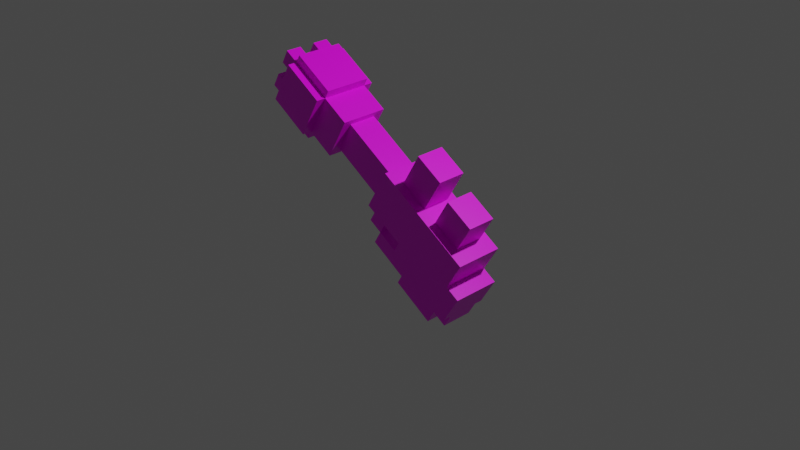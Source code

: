 # Source: aurora_tech_tool_mining_laser_dropped.blend  (saved by Blender 2.80.75; exported with 4.5.12 LTS)
import bpy
from mathutils import Matrix  # noqa: F401  (used for matrix-valued properties, if any)

bpy.ops.wm.read_factory_settings(use_empty=True)
scene = bpy.context.scene
scene.name = 'Scene'

# ---- collections
col_collection = bpy.data.collections.new('Collection'); scene.collection.children.link(col_collection)

# ---- images (referenced by path relative to the original .blend; pixels are not part of the script)
import os
ASSET_DIR = os.environ.get("B2B_ASSET_DIR", "")  # directory of the original .blend (textures are referenced by path, not embedded)
HERE = os.path.dirname(os.path.abspath(__file__))  # packed textures are extracted next to this script under _unpacked/

def load_image(name, relpath, width, height, colorspace="sRGB"):
    """Load a texture the original file referenced (path relative to the .blend, or extracted next to this script)."""
    p = next((c for c in (os.path.join(HERE, relpath), os.path.join(ASSET_DIR, relpath)) if relpath and os.path.exists(c)), "")
    if p:
        img = bpy.data.images.load(p, check_existing=True)
        img.name = name
    else:  # same state as the original file: an image datablock whose file is absent (Cycles renders it pink)
        img = bpy.data.images.new(name, width, height)
        img.source = "FILE"
        img.filepath = "//" + (relpath or name)
    img.colorspace_settings.name = colorspace
    return img
img_combat_mining_laser_png = load_image('combat_mining_laser.png', 'combat_mining_laser.png', 1024, 1024, 'sRGB')

# ---- materials (node trees are filled in below, after node groups)
mat_material = bpy.data.materials.new('Material')
mat_material.alpha_threshold = 0.0
mat_material.use_transparent_shadow = False
mat_material.line_color = (0.0, 0.0, 0.0, 1.0)

# ---- material node trees
mat_material.use_nodes = True; mat_material.node_tree.nodes.clear()
_N = mat_material.node_tree.nodes; _L = mat_material.node_tree.links
n0 = _N.new('ShaderNodeOutputMaterial'); n0.name = 'Material Output'; n0.location = (300, 300)
n1 = _N.new('ShaderNodeBsdfPrincipled'); n1.name = 'Principled BSDF'; n1.location = (10, 300)
n1.distribution = 'GGX'
n1.subsurface_method = 'BURLEY'
n1.inputs[2].default_value = 0.4
n1.inputs[3].default_value = 1.45
n1.inputs[27].default_value = (0.0, 0.0, 0.0, 1.0)
n1.inputs[28].default_value = 1.0
n2 = _N.new('ShaderNodeTexImage'); n2.name = 'Image Texture'; n2.location = (-280, 280)
n2.image = img_combat_mining_laser_png
n2.interpolation = 'Closest'
_L.new(n1.outputs[0], n0.inputs[0])
_L.new(n2.outputs[0], n1.inputs[0])
n0.is_active_output = True

# ---- world
world_world = bpy.data.worlds.new('World'); scene.world = world_world
world_world.use_nodes = True; world_world.node_tree.nodes.clear()
_N = world_world.node_tree.nodes; _L = world_world.node_tree.links
n0 = _N.new('ShaderNodeOutputWorld'); n0.name = 'World Output'; n0.location = (300, 300)
n1 = _N.new('ShaderNodeBackground'); n1.name = 'Background'; n1.location = (10, 300)
n1.inputs[0].default_value = (0.05088, 0.05088, 0.05088, 1.0)
_L.new(n1.outputs[0], n0.inputs[0])
n0.is_active_output = True
world_world.color = (0.05088, 0.05088, 0.05088)
world_world.use_sun_shadow = False
world_world.sun_shadow_jitter_overblur = 0.0

# ---- cameras
cam_camera = bpy.data.cameras.new('Camera')
cam_camera.clip_end = 100.0
cam_camera.ortho_scale = 7.314

# ---- lights
light_light = bpy.data.lights.new('Light', 'POINT')
light_light.transmission_factor = 0.0
light_light.energy = 1000.0
light_light.shadow_soft_size = 0.1
light_light.shadow_maximum_resolution = 0.006
light_light.use_absolute_resolution = True

# ---- meshes
me_cube = bpy.data.meshes.new('Cube')
me_cube.from_pydata([(1.4, 2.0, 4.0), (1.4, 2.0, 2.0), (1.4, -1.0, 4.0), (1.4, -1.0, 2.0), (-0.6, 2.0, 4.0), (-0.6, 2.0, 2.0), (-0.6, -1.0, 4.0), (-0.6, -1.0, 2.0), (-0.1, 2.0, 2.0), (-0.1, 2.0, 3.0), (-0.1, 5.0, 2.0), (-0.1, 5.0, 3.0), (0.9, 2.0, 2.0), (0.9, 2.0, 3.0), (0.9, 5.0, 2.0), (0.9, 5.0, 3.0), (-0.1, 5.0, 3.0), (-0.1, 5.0, 5.0), (-0.1, 6.0, 3.0), (-0.1, 6.0, 5.0), (0.9, 5.0, 3.0), (0.9, 5.0, 5.0), (0.9, 6.0, 3.0), (0.9, 6.0, 5.0), (-0.1, 3.0, 4.0), (-0.1, 3.0, 5.0), (-0.1, 4.0, 4.0), (-0.1, 4.0, 5.0), (0.9, 3.0, 4.0), (0.9, 3.0, 5.0), (0.9, 4.0, 4.0), (0.9, 4.0, 5.0), (1.3, 10.0, 7.6), (1.3, 10.0, 5.4), (1.3, 4.0, 7.6), (1.3, 4.0, 5.4), (-0.5, 10.0, 7.6), (-0.5, 10.0, 5.4), (-0.5, 4.0, 7.6), (-0.5, 4.0, 5.4), (1.9, 16.0, 6.0), (1.9, 16.0, 5.0), (1.9, 12.0, 6.0), (1.9, 12.0, 5.0), (0.9, 16.0, 6.0), (0.9, 16.0, 5.0), (0.9, 12.0, 6.0), (0.9, 12.0, 5.0), (1.9, 16.0, 8.0), (1.9, 16.0, 7.0), (1.9, 12.0, 8.0), (1.9, 12.0, 7.0), (0.9, 16.0, 8.0), (0.9, 16.0, 7.0), (0.9, 12.0, 8.0), (0.9, 12.0, 7.0), (-0.1, 16.0, 6.0), (-0.1, 16.0, 5.0), (-0.1, 12.0, 6.0), (-0.1, 12.0, 5.0), (-1.1, 16.0, 6.0), (-1.1, 16.0, 5.0), (-1.1, 12.0, 6.0), (-1.1, 12.0, 5.0), (-0.1, 16.0, 8.0), (-0.1, 16.0, 7.0), (-0.1, 12.0, 8.0), (-0.1, 12.0, 7.0), (-1.1, 16.0, 8.0), (-1.1, 16.0, 7.0), (-1.1, 12.0, 8.0), (-1.1, 12.0, 7.0), (1.9, 6.0, 8.0), (1.9, 6.0, 5.0), (1.9, -1.0, 8.0), (1.9, -1.0, 5.0), (-1.1, 6.0, 8.0), (-1.1, 6.0, 5.0), (-1.1, -1.0, 8.0), (-1.1, -1.0, 5.0), (2.5, 15.0, 8.0), (2.5, 15.0, 5.0), (2.5, 12.0, 8.0), (2.5, 12.0, 5.0), (1.9, 15.0, 8.0), (1.9, 15.0, 5.0), (1.9, 12.0, 8.0), (1.9, 12.0, 5.0), (-0.6, -2.0, 3.0), (-0.6, -2.0, 4.0), (-0.6, -1.0, 3.0), (-0.6, -1.0, 4.0), (1.4, -2.0, 3.0), (1.4, -2.0, 4.0), (1.4, -1.0, 3.0), (1.4, -1.0, 4.0), (1.9, 3.0, 5.0), (1.9, 3.0, 4.0), (1.9, -2.0, 5.0), (1.9, -2.0, 4.0), (-1.1, 3.0, 5.0), (-1.1, 3.0, 4.0), (-1.1, -2.0, 5.0), (-1.1, -2.0, 4.0), (1.9, -1.0, 6.0), (1.9, -1.0, 5.0), (1.9, -2.0, 6.0), (1.9, -2.0, 5.0), (-1.1, -1.0, 6.0), (-1.1, -1.0, 5.0), (-1.1, -2.0, 6.0), (-1.1, -2.0, 5.0), (1.3, 2.0, 9.9), (1.3, 2.0, 8.0), (1.3, 0.0, 9.9), (1.3, 0.0, 8.0), (-0.5, 2.0, 9.9), (-0.5, 2.0, 8.0), (-0.5, 0.0, 9.9), (-0.5, 0.0, 8.0), (1.3, 5.0, 10.4), (1.3, 5.0, 8.0), (1.3, 3.0, 10.4), (1.3, 3.0, 8.0), (-0.5, 5.0, 10.4), (-0.5, 5.0, 8.0), (-0.5, 3.0, 10.4), (-0.5, 3.0, 8.0), (-1.1, 15.0, 8.0), (-1.1, 15.0, 5.0), (-1.1, 12.0, 8.0), (-1.1, 12.0, 5.0), (-1.7, 15.0, 8.0), (-1.7, 15.0, 5.0), (-1.7, 12.0, 8.0), (-1.7, 12.0, 5.0), (1.9, 15.0, 8.6), (1.9, 15.0, 7.6), (1.9, 12.0, 8.6), (1.9, 12.0, 7.6), (-1.1, 15.0, 8.6), (-1.1, 15.0, 7.6), (-1.1, 12.0, 8.6), (-1.1, 12.0, 7.6), (1.9, 15.0, 5.4), (1.9, 15.0, 4.4), (1.9, 12.0, 5.4), (1.9, 12.0, 4.4), (-1.1, 15.0, 5.4), (-1.1, 15.0, 4.4), (-1.1, 12.0, 5.4), (-1.1, 12.0, 4.4), (1.9, 12.0, 8.0), (1.9, 12.0, 5.0), (1.9, 10.0, 8.0), (1.9, 10.0, 5.0), (-1.1, 12.0, 8.0), (-1.1, 12.0, 5.0), (-1.1, 10.0, 8.0), (-1.1, 10.0, 5.0)], [], [(0, 4, 6, 2), (3, 2, 6, 7), (7, 6, 4, 5), (5, 1, 3, 7), (1, 0, 2, 3), (5, 4, 0, 1), (8, 9, 11, 10), (10, 11, 15, 14), (14, 15, 13, 12), (12, 13, 9, 8), (10, 14, 12, 8), (15, 11, 9, 13), (16, 17, 19, 18), (18, 19, 23, 22), (22, 23, 21, 20), (20, 21, 17, 16), (18, 22, 20, 16), (23, 19, 17, 21), (24, 25, 27, 26), (26, 27, 31, 30), (30, 31, 29, 28), (28, 29, 25, 24), (26, 30, 28, 24), (31, 27, 25, 29), (32, 36, 38, 34), (35, 34, 38, 39), (39, 38, 36, 37), (37, 33, 35, 39), (33, 32, 34, 35), (37, 36, 32, 33), (40, 44, 46, 42), (43, 42, 46, 47), (47, 46, 44, 45), (45, 41, 43, 47), (41, 40, 42, 43), (45, 44, 40, 41), (48, 52, 54, 50), (51, 50, 54, 55), (55, 54, 52, 53), (53, 49, 51, 55), (49, 48, 50, 51), (53, 52, 48, 49), (56, 60, 62, 58), (59, 58, 62, 63), (63, 62, 60, 61), (61, 57, 59, 63), (57, 56, 58, 59), (61, 60, 56, 57), (64, 68, 70, 66), (67, 66, 70, 71), (71, 70, 68, 69), (69, 65, 67, 71), (65, 64, 66, 67), (69, 68, 64, 65), (72, 76, 78, 74), (75, 74, 78, 79), (79, 78, 76, 77), (77, 73, 75, 79), (73, 72, 74, 75), (77, 76, 72, 73), (80, 84, 86, 82), (83, 82, 86, 87), (87, 86, 84, 85), (85, 81, 83, 87), (81, 80, 82, 83), (85, 84, 80, 81), (94, 95, 93, 92), (92, 93, 89, 88), (95, 91, 89, 93), (90, 94, 92, 88), (90, 91, 95, 94), (88, 89, 91, 90), (96, 100, 102, 98), (99, 98, 102, 103), (103, 102, 100, 101), (101, 97, 99, 103), (97, 96, 98, 99), (101, 100, 96, 97), (104, 108, 110, 106), (107, 106, 110, 111), (111, 110, 108, 109), (109, 105, 107, 111), (105, 104, 106, 107), (109, 108, 104, 105), (112, 116, 118, 114), (115, 114, 118, 119), (119, 118, 116, 117), (117, 113, 115, 119), (113, 112, 114, 115), (117, 116, 112, 113), (120, 124, 126, 122), (123, 122, 126, 127), (127, 126, 124, 125), (125, 121, 123, 127), (121, 120, 122, 123), (125, 124, 120, 121), (128, 132, 134, 130), (131, 130, 134, 135), (135, 134, 132, 133), (133, 129, 131, 135), (129, 128, 130, 131), (133, 132, 128, 129), (136, 140, 142, 138), (139, 138, 142, 143), (143, 142, 140, 141), (141, 137, 139, 143), (137, 136, 138, 139), (141, 140, 136, 137), (144, 148, 150, 146), (147, 146, 150, 151), (151, 150, 148, 149), (149, 145, 147, 151), (145, 144, 146, 147), (149, 148, 144, 145), (152, 156, 158, 154), (155, 154, 158, 159), (159, 158, 156, 157), (157, 153, 155, 159), (153, 152, 154, 155), (157, 156, 152, 153)])
_uv = me_cube.uv_layers.new(name='UVMap')
_uv.uv.foreach_set('vector', [0.375, 0.0, 0.625, 0.0, 0.625, 0.25, 0.375, 0.25, 0.6875, 0.5312, 0.6875, 0.5625, 0.625, 0.5625, 0.625, 0.5312, 0.5312, 0.7188, 0.5312, 0.7812, 0.4375, 0.7812, 0.4375, 0.7188, 0.4688, 0.5625, 0.4688, 0.5, 0.5625, 0.5, 0.5625, 0.5625, 0.4375, 0.7188, 0.4375, 0.7812, 0.5312, 0.7812, 0.5312, 0.7188, 0.875, 0.5312, 0.875, 0.5938, 0.8125, 0.5938, 0.8125, 0.5312, 0.4375, 0.7188, 0.4375, 0.75, 0.3438, 0.75, 0.3438, 0.7188, 0.9375, 0.5312, 0.9375, 0.5625, 0.9062, 0.5625, 0.9062, 0.5312, 0.3438, 0.7188, 0.3438, 0.75, 0.4375, 0.75, 0.4375, 0.7188, 0.375, 0.75, 0.625, 0.75, 0.625, 1.0, 0.375, 1.0, 0.3438, 0.5312, 0.3438, 0.5, 0.4375, 0.5, 0.4375, 0.5312, 0.2812, 0.5625, 0.2812, 0.5312, 0.375, 0.5312, 0.375, 0.5625, 0.3438, 0.75, 0.3438, 0.8125, 0.3125, 0.8125, 0.3125, 0.75, 0.9375, 0.5625, 0.9375, 0.625, 0.9062, 0.625, 0.9062, 0.5625, 0.3125, 0.75, 0.3125, 0.8125, 0.3438, 0.8125, 0.3438, 0.75, 0.625, 0.5938, 0.625, 0.6562, 0.5938, 0.6562, 0.5938, 0.5938, 0.3125, 0.5312, 0.3125, 0.5, 0.3438, 0.5, 0.3438, 0.5312, 0.625, 0.5, 0.875, 0.5, 0.875, 0.75, 0.625, 0.75, 0.4062, 0.7812, 0.4062, 0.8125, 0.375, 0.8125, 0.375, 0.7812, 0.9688, 0.5938, 0.9688, 0.625, 0.9375, 0.625, 0.9375, 0.5938, 0.375, 0.7812, 0.375, 0.8125, 0.4062, 0.8125, 0.4062, 0.7812, 0.375, 0.75, 0.625, 0.75, 0.625, 1.0, 0.375, 1.0, 0.375, 0.5625, 0.375, 0.5312, 0.4062, 0.5312, 0.4062, 0.5625, 0.625, 0.5, 0.875, 0.5, 0.875, 0.75, 0.625, 0.75, 0.1875, 0.625, 0.1875, 0.5625, 0.375, 0.5625, 0.375, 0.625, 0.375, 0.25, 0.625, 0.25, 0.625, 0.5, 0.375, 0.5, 0.375, 0.8125, 0.375, 0.875, 0.1875, 0.875, 0.1875, 0.8125, 0.1875, 0.4688, 0.1875, 0.4062, 0.375, 0.4062, 0.375, 0.4688, 0.1875, 0.8125, 0.1875, 0.875, 0.375, 0.875, 0.375, 0.8125, 0.625, 0.5, 0.875, 0.5, 0.875, 0.75, 0.625, 0.75, 0.0, 0.625, 0.03125, 0.625, 0.03125, 0.6562, 0.0, 0.6562, 0.375, 0.25, 0.625, 0.25, 0.625, 0.5, 0.375, 0.5, 0.0, 0.8125, 0.03125, 0.8125, 0.03125, 0.8438, 0.0, 0.8438, 0.0, 0.4375, 0.0, 0.4062, 0.03125, 0.4062, 0.03125, 0.4375, 0.0, 0.8125, 0.0, 0.8438, 0.03125, 0.8438, 0.03125, 0.8125, 0.8438, 0.8438, 0.8438, 0.875, 0.8125, 0.875, 0.8125, 0.8438, 0.0, 0.6562, 0.0, 0.625, 0.03125, 0.625, 0.03125, 0.6562, 0.375, 0.25, 0.625, 0.25, 0.625, 0.5, 0.375, 0.5, 0.0, 0.875, 0.03125, 0.875, 0.03125, 0.9062, 0.0, 0.9062, 0.0, 0.4062, 0.03125, 0.4062, 0.03125, 0.4375, 0.0, 0.4375, 0.0, 0.875, 0.0, 0.9062, 0.03125, 0.9062, 0.03125, 0.875, 0.8438, 0.9062, 0.8438, 0.9375, 0.8125, 0.9375, 0.8125, 0.9062, 0.0, 0.5625, 0.03125, 0.5625, 0.03125, 0.5938, 0.0, 0.5938, 0.375, 0.25, 0.625, 0.25, 0.625, 0.5, 0.375, 0.5, 0.03125, 0.8125, 0.03125, 0.8438, 0.0, 0.8438, 0.0, 0.8125, 0.0, 0.5, 0.0, 0.4688, 0.03125, 0.4688, 0.03125, 0.5, 0.0, 0.8125, 0.03125, 0.8125, 0.03125, 0.8438, 0.0, 0.8438, 0.9062, 0.8438, 0.9062, 0.875, 0.875, 0.875, 0.875, 0.8438, 0.0, 0.5938, 0.0, 0.5625, 0.03125, 0.5625, 0.03125, 0.5938, 0.375, 0.25, 0.625, 0.25, 0.625, 0.5, 0.375, 0.5, 0.03125, 0.875, 0.03125, 0.9062, 0.0, 0.9062, 0.0, 0.875, 0.0, 0.4688, 0.03125, 0.4688, 0.03125, 0.5, 0.0, 0.5, 0.0, 0.875, 0.03125, 0.875, 0.03125, 0.9062, 0.0, 0.9062, 0.9062, 0.9062, 0.9062, 0.9375, 0.875, 0.9375, 0.875, 0.9062, 0.3125, 0.6562, 0.3125, 0.5625, 0.5312, 0.5625, 0.5312, 0.6562, 0.7188, 0.625, 0.7188, 0.7188, 0.625, 0.7188, 0.625, 0.625, 0.5312, 0.8125, 0.5312, 0.9062, 0.3125, 0.9062, 0.3125, 0.8125, 0.3125, 0.5, 0.3125, 0.4062, 0.5312, 0.4062, 0.5312, 0.5, 0.3125, 0.8125, 0.3125, 0.9062, 0.5312, 0.9062, 0.5312, 0.8125, 0.9062, 0.625, 0.9062, 0.7188, 0.8125, 0.7188, 0.8125, 0.625, 0.03125, 0.6875, 0.03125, 0.6562, 0.125, 0.6562, 0.125, 0.6875, 0.75, 0.8438, 0.75, 0.9375, 0.7188, 0.9375, 0.7188, 0.8438, 0.03125, 0.8125, 0.03125, 0.9062, 0.125, 0.9062, 0.125, 0.8125, 0.03125, 0.4062, 0.03125, 0.375, 0.125, 0.375, 0.125, 0.4062, 0.03125, 0.8125, 0.03125, 0.9062, 0.125, 0.9062, 0.125, 0.8125, 0.8125, 0.8438, 0.8125, 0.9375, 0.7812, 0.9375, 0.7812, 0.8438, 0.5312, 0.75, 0.5312, 0.7812, 0.5625, 0.7812, 0.5625, 0.75, 0.6875, 0.5625, 0.6875, 0.5938, 0.625, 0.5938, 0.625, 0.5625, 0.375, 0.0, 0.625, 0.0, 0.625, 0.25, 0.375, 0.25, 0.5625, 0.4688, 0.5625, 0.4062, 0.5938, 0.4062, 0.5938, 0.4688, 0.625, 0.5, 0.875, 0.5, 0.875, 0.75, 0.625, 0.75, 0.5625, 0.75, 0.5625, 0.7812, 0.5312, 0.7812, 0.5312, 0.75, 0.375, 0.0, 0.625, 0.0, 0.625, 0.25, 0.375, 0.25, 0.7188, 0.5938, 0.7188, 0.625, 0.625, 0.625, 0.625, 0.5938, 0.5625, 0.7812, 0.5625, 0.8125, 0.4062, 0.8125, 0.4062, 0.7812, 0.4062, 0.5, 0.4062, 0.4062, 0.5625, 0.4062, 0.5625, 0.5, 0.4062, 0.7812, 0.4062, 0.8125, 0.5625, 0.8125, 0.5625, 0.7812, 0.9062, 0.5938, 0.9062, 0.625, 0.8125, 0.625, 0.8125, 0.5938, 0.5312, 0.6562, 0.5312, 0.5625, 0.5625, 0.5625, 0.5625, 0.6562, 0.7188, 0.625, 0.7188, 0.6562, 0.625, 0.6562, 0.625, 0.625, 0.5625, 0.8125, 0.5625, 0.8438, 0.5312, 0.8438, 0.5312, 0.8125, 0.375, 0.75, 0.625, 0.75, 0.625, 1.0, 0.375, 1.0, 0.5312, 0.8125, 0.5312, 0.8438, 0.5625, 0.8438, 0.5625, 0.8125, 0.625, 0.5, 0.875, 0.5, 0.875, 0.75, 0.625, 0.75, 0.4375, 0.7188, 0.4375, 0.6562, 0.5, 0.6562, 0.5, 0.7188, 0.75, 0.7188, 0.75, 0.7812, 0.6875, 0.7812, 0.6875, 0.7188, 0.5, 0.9062, 0.5, 0.9688, 0.4375, 0.9688, 0.4375, 0.9062, 0.375, 0.75, 0.625, 0.75, 0.625, 1.0, 0.375, 1.0, 0.4375, 0.9062, 0.4375, 0.9688, 0.5, 0.9688, 0.5, 0.9062, 0.9375, 0.7188, 0.9375, 0.7812, 0.875, 0.7812, 0.875, 0.7188, 0.3438, 0.7188, 0.3438, 0.6562, 0.4062, 0.6562, 0.4062, 0.7188, 0.6562, 0.7395, 0.6562, 0.8125, 0.5938, 0.8125, 0.5938, 0.7395, 0.4062, 0.9268, 0.4062, 1.0, 0.3438, 1.0, 0.3438, 0.9268, 0.375, 0.75, 0.625, 0.75, 0.625, 1.0, 0.375, 1.0, 0.3438, 0.9268, 0.3438, 1.0, 0.4062, 1.0, 0.4062, 0.9268, 0.8438, 0.7404, 0.8438, 0.8125, 0.7812, 0.8125, 0.7812, 0.7404, 0.03125, 0.5625, 0.03125, 0.5312, 0.125, 0.5312, 0.125, 0.5625, 0.625, 0.8438, 0.625, 0.9375, 0.5938, 0.9375, 0.5938, 0.8438, 0.125, 0.8125, 0.125, 0.9062, 0.03125, 0.9062, 0.03125, 0.8125, 0.03125, 0.5312, 0.03125, 0.5, 0.125, 0.5, 0.125, 0.5312, 0.125, 0.8125, 0.125, 0.9062, 0.03125, 0.9062, 0.03125, 0.8125, 0.9375, 0.8438, 0.9375, 0.9375, 0.9062, 0.9375, 0.9062, 0.8438, 0.03125, 0.6562, 0.03125, 0.5625, 0.125, 0.5625, 0.125, 0.6562, 0.7188, 0.9375, 0.7188, 0.9688, 0.625, 0.9688, 0.625, 0.9375, 0.125, 0.9062, 0.125, 0.9375, 0.03125, 0.9375, 0.03125, 0.9062, 0.125, 0.4062, 0.03125, 0.4062, 0.03125, 0.5, 0.125, 0.5, 0.03125, 0.9062, 0.03125, 0.9375, 0.125, 0.9375, 0.125, 0.9062, 0.9062, 0.9375, 0.9062, 0.9688, 0.8125, 0.9688, 0.8125, 0.9375, 0.03125, 0.5625, 0.125, 0.5625, 0.125, 0.6562, 0.03125, 0.6562, 0.7188, 0.8125, 0.7188, 0.8438, 0.625, 0.8438, 0.625, 0.8125, 0.125, 0.7812, 0.125, 0.8125, 0.03125, 0.8125, 0.03125, 0.7812, 0.03125, 0.5, 0.03125, 0.4062, 0.125, 0.4062, 0.125, 0.5, 0.03125, 0.7812, 0.03125, 0.8125, 0.125, 0.8125, 0.125, 0.7812, 0.9062, 0.8125, 0.9062, 0.8438, 0.8125, 0.8438, 0.8125, 0.8125, 0.125, 0.6562, 0.125, 0.5625, 0.1875, 0.5625, 0.1875, 0.6562, 0.625, 0.8438, 0.7188, 0.8438, 0.7188, 0.9375, 0.625, 0.9375, 0.1875, 0.8125, 0.1875, 0.9062, 0.125, 0.9062, 0.125, 0.8125, 0.125, 0.5, 0.125, 0.4062, 0.1875, 0.4062, 0.1875, 0.5, 0.125, 0.8125, 0.125, 0.9062, 0.1875, 0.9062, 0.1875, 0.8125, 0.9062, 0.8438, 0.9062, 0.9375, 0.8125, 0.9375, 0.8125, 0.8438])
me_cube.materials.append(mat_material)
me_cube.use_remesh_preserve_volume = False
me_cube.use_remesh_preserve_attributes = False
me_cube.use_mirror_vertex_groups = False
me_cube.update()

# ---- objects
ob_cube = bpy.data.objects.new('Cube', me_cube)
ob_light = bpy.data.objects.new('Light', light_light)
ob_camera = bpy.data.objects.new('Camera', cam_camera)

# ---- transforms, parenting, visibility, modifiers, constraints
ob_cube.location = (0.6753, -0.4455, -0.7355)
ob_cube.rotation_euler = (0.5489, -0.02634, -4.727)
ob_cube.scale = (0.1616, 0.1616, 0.1616)
ob_cube.lock_rotations_4d = False
ob_cube.empty_display_type = 'ARROWS'
ob_cube.lineart.crease_threshold = 0.0
ob_light.location = (4.076, 1.005, 5.904)
ob_light.rotation_euler = (0.6503, 0.05522, 1.866)
ob_light.lock_rotations_4d = False
ob_light.empty_display_type = 'ARROWS'
ob_light.color = (0.0, 0.0, 0.0, 0.0)
ob_light.lineart.crease_threshold = 0.0
ob_camera.location = (7.359, -6.926, 4.958)
ob_camera.rotation_euler = (1.109, 0.0, 0.8149)
ob_camera.lock_rotations_4d = False
ob_camera.empty_display_type = 'ARROWS'
ob_camera.color = (0.0, 0.0, 0.0, 0.0)
ob_camera.display_type = 'WIRE'
ob_camera.lineart.crease_threshold = 0.0

# ---- collection membership
col_collection.objects.link(ob_cube)
col_collection.objects.link(ob_light)
col_collection.objects.link(ob_camera)

# ---- scene / render settings (as saved in the file)
scene.camera = ob_camera
scene.frame_start = 1; scene.frame_end = 250; scene.frame_set(1)
scene.render.engine = 'BLENDER_EEVEE_NEXT'
scene.cycles.use_denoising = False
scene.cycles.samples = 128
scene.cycles.sampling_pattern = 'TABULATED_SOBOL'
scene.cycles.use_adaptive_sampling = False
scene.cycles.use_light_tree = False
scene.view_settings.view_transform = 'Filmic'
bpy.context.view_layer.update()
